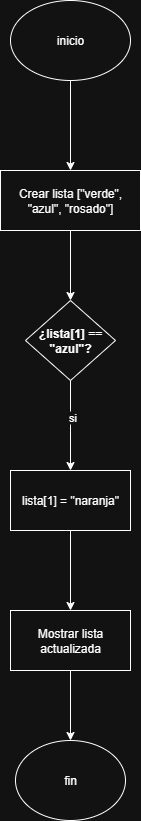

The diagram above was exported from draw.io. Its source (the exported page's mxGraphModel, read from the mxfile embedded in the PNG):
<mxGraphModel dx="778" dy="460" grid="1" gridSize="10" guides="1" tooltips="1" connect="1" arrows="1" fold="1" page="1" pageScale="1" pageWidth="827" pageHeight="1169" math="0" shadow="0">
  <root>
    <mxCell id="0" />
    <mxCell id="1" parent="0" />
    <mxCell id="q6EgtIZythH8_zpdVYgf-28" value="" style="edgeStyle=orthogonalEdgeStyle;rounded=0;orthogonalLoop=1;jettySize=auto;html=1;" edge="1" parent="1" source="qn7TAKzoXJy-lDqyCGm5-2" target="q6EgtIZythH8_zpdVYgf-27">
      <mxGeometry relative="1" as="geometry" />
    </mxCell>
    <mxCell id="qn7TAKzoXJy-lDqyCGm5-2" value="inicio" style="ellipse;whiteSpace=wrap;html=1;" parent="1" vertex="1">
      <mxGeometry x="340" y="60" width="120" height="80" as="geometry" />
    </mxCell>
    <mxCell id="q6EgtIZythH8_zpdVYgf-30" value="" style="edgeStyle=orthogonalEdgeStyle;rounded=0;orthogonalLoop=1;jettySize=auto;html=1;" edge="1" parent="1" source="q6EgtIZythH8_zpdVYgf-27" target="q6EgtIZythH8_zpdVYgf-29">
      <mxGeometry relative="1" as="geometry" />
    </mxCell>
    <mxCell id="q6EgtIZythH8_zpdVYgf-27" value="Crear lista [&quot;verde&quot;, &quot;azul&quot;, &quot;rosado&quot;]" style="whiteSpace=wrap;html=1;" vertex="1" parent="1">
      <mxGeometry x="330" y="230" width="140" height="60" as="geometry" />
    </mxCell>
    <mxCell id="q6EgtIZythH8_zpdVYgf-54" value="" style="edgeStyle=orthogonalEdgeStyle;rounded=0;orthogonalLoop=1;jettySize=auto;html=1;" edge="1" parent="1" source="q6EgtIZythH8_zpdVYgf-29" target="q6EgtIZythH8_zpdVYgf-53">
      <mxGeometry relative="1" as="geometry" />
    </mxCell>
    <mxCell id="q6EgtIZythH8_zpdVYgf-55" value="si" style="edgeLabel;html=1;align=center;verticalAlign=middle;resizable=0;points=[];" vertex="1" connectable="0" parent="q6EgtIZythH8_zpdVYgf-54">
      <mxGeometry x="-0.2" y="1" relative="1" as="geometry">
        <mxPoint as="offset" />
      </mxGeometry>
    </mxCell>
    <mxCell id="q6EgtIZythH8_zpdVYgf-29" value="&lt;p data-end=&quot;3526&quot; data-start=&quot;3492&quot;&gt;&lt;strong data-end=&quot;3524&quot; data-start=&quot;3492&quot;&gt;¿lista[1] == &quot;azul&quot;?&lt;/strong&gt;&lt;/p&gt;" style="rhombus;whiteSpace=wrap;html=1;" vertex="1" parent="1">
      <mxGeometry x="355" y="360" width="90" height="80" as="geometry" />
    </mxCell>
    <mxCell id="q6EgtIZythH8_zpdVYgf-57" value="" style="edgeStyle=orthogonalEdgeStyle;rounded=0;orthogonalLoop=1;jettySize=auto;html=1;" edge="1" parent="1" source="q6EgtIZythH8_zpdVYgf-53" target="q6EgtIZythH8_zpdVYgf-56">
      <mxGeometry relative="1" as="geometry" />
    </mxCell>
    <mxCell id="q6EgtIZythH8_zpdVYgf-53" value="lista[1] = &quot;naranja&quot;" style="whiteSpace=wrap;html=1;" vertex="1" parent="1">
      <mxGeometry x="340" y="530" width="120" height="60" as="geometry" />
    </mxCell>
    <mxCell id="q6EgtIZythH8_zpdVYgf-59" value="" style="edgeStyle=orthogonalEdgeStyle;rounded=0;orthogonalLoop=1;jettySize=auto;html=1;" edge="1" parent="1" source="q6EgtIZythH8_zpdVYgf-56" target="q6EgtIZythH8_zpdVYgf-58">
      <mxGeometry relative="1" as="geometry" />
    </mxCell>
    <mxCell id="q6EgtIZythH8_zpdVYgf-56" value="Mostrar lista actualizada" style="whiteSpace=wrap;html=1;" vertex="1" parent="1">
      <mxGeometry x="340" y="670" width="120" height="60" as="geometry" />
    </mxCell>
    <mxCell id="q6EgtIZythH8_zpdVYgf-58" value="fin" style="ellipse;whiteSpace=wrap;html=1;" vertex="1" parent="1">
      <mxGeometry x="345" y="800" width="110" height="80" as="geometry" />
    </mxCell>
  </root>
</mxGraphModel>